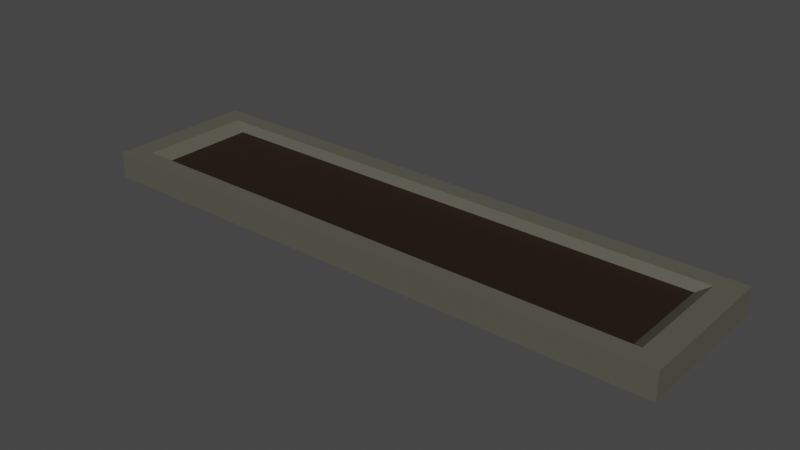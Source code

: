 # Source: FlowerBed2.blend  (saved by Blender 2.93.21; exported with 4.5.12 LTS)
import bpy
from mathutils import Matrix  # noqa: F401  (used for matrix-valued properties, if any)

bpy.ops.wm.read_factory_settings(use_empty=True)
scene = bpy.context.scene
scene.name = 'Scene'

# ---- collections
col_collection = bpy.data.collections.new('Collection'); scene.collection.children.link(col_collection)

# ---- materials (node trees are filled in below, after node groups)
mat_concreteflowerbed2 = bpy.data.materials.new('ConcreteFlowerBed2')
mat_concreteflowerbed2.use_transparent_shadow = False
mat_groundflowerbed5 = bpy.data.materials.new('GroundFlowerBed5')
mat_groundflowerbed5.use_transparent_shadow = False

# ---- material node trees
mat_concreteflowerbed2.use_nodes = True; mat_concreteflowerbed2.node_tree.nodes.clear()
_N = mat_concreteflowerbed2.node_tree.nodes; _L = mat_concreteflowerbed2.node_tree.links
n0 = _N.new('ShaderNodeBsdfPrincipled'); n0.name = 'Principled BSDF'; n0.location = (10, 300)
n0.distribution = 'GGX'
n0.subsurface_method = 'BURLEY'
n0.inputs[0].default_value = (0.09723, 0.09559, 0.07249, 1.0)
n0.inputs[3].default_value = 1.45
n0.inputs[27].default_value = (0.0, 0.0, 0.0, 1.0)
n0.inputs[28].default_value = 1.0
n1 = _N.new('ShaderNodeOutputMaterial'); n1.name = 'Material Output'; n1.location = (300, 300)
_L.new(n0.outputs[0], n1.inputs[0])
n1.is_active_output = True
mat_groundflowerbed5.use_nodes = True; mat_groundflowerbed5.node_tree.nodes.clear()
_N = mat_groundflowerbed5.node_tree.nodes; _L = mat_groundflowerbed5.node_tree.links
n0 = _N.new('ShaderNodeBsdfPrincipled'); n0.name = 'Principled BSDF'; n0.location = (10, 300)
n0.distribution = 'GGX'
n0.subsurface_method = 'BURLEY'
n0.inputs[0].default_value = (0.0185, 0.008023, 0.003035, 1.0)
n0.inputs[3].default_value = 1.45
n0.inputs[27].default_value = (0.0, 0.0, 0.0, 1.0)
n0.inputs[28].default_value = 1.0
n1 = _N.new('ShaderNodeOutputMaterial'); n1.name = 'Material Output'; n1.location = (300, 300)
_L.new(n0.outputs[0], n1.inputs[0])
n1.is_active_output = True

# ---- world
world_world = bpy.data.worlds.new('World'); scene.world = world_world
world_world.use_nodes = True; world_world.node_tree.nodes.clear()
_N = world_world.node_tree.nodes; _L = world_world.node_tree.links
n0 = _N.new('ShaderNodeOutputWorld'); n0.name = 'World Output'; n0.location = (300, 300)
n1 = _N.new('ShaderNodeBackground'); n1.name = 'Background'; n1.location = (10, 300)
n1.inputs[0].default_value = (0.05088, 0.05088, 0.05088, 1.0)
_L.new(n1.outputs[0], n0.inputs[0])
n0.is_active_output = True
world_world.color = (0.05088, 0.05088, 0.05088)
world_world.use_sun_shadow = False
world_world.sun_shadow_jitter_overblur = 0.0

# ---- meshes
me_cube_011 = bpy.data.meshes.new('Cube.011')
me_cube_011.from_pydata([(-2.328, -0.592, -0.141), (-2.143, -0.4472, 0.06972), (-2.328, 0.592, -0.141), (-2.143, 0.4472, 0.06972), (-2.328, -0.592, 0.06972), (-2.328, 0.592, 0.06972), (-2.04, -0.4094, 0.001565), (-2.04, 0.4094, 0.001565), (2.328, 0.592, -0.141), (2.143, 0.4472, 0.06972), (2.328, -0.592, -0.141), (2.143, -0.4472, 0.06972), (2.328, 0.592, 0.06972), (2.328, -0.592, 0.06972), (2.04, 0.4094, 0.001565), (2.04, -0.4094, 0.001565)], [], [(0, 4, 5, 2), (8, 2, 5, 12), (1, 3, 5, 4), (12, 5, 3, 9), (11, 1, 4, 13), (14, 7, 6, 15), (3, 1, 6, 7), (15, 6, 1, 11), (10, 0, 2, 8), (13, 4, 0, 10), (8, 12, 13, 10), (9, 11, 13, 12), (11, 9, 14, 15), (9, 3, 7, 14)])
me_cube_011.polygons.foreach_set('material_index', [0, 0, 0, 0, 0, 1, 0, 0, 0, 0, 0, 0, 0, 0])
_uv = me_cube_011.uv_layers.new(name='UVMap')
_uv.uv.foreach_set('vector', [0.375, 0.0, 0.625, 0.0, 0.625, 0.25, 0.375, 0.25, 0.375, 1.0, 0.375, 0.25, 0.625, 0.25, 0.625, 1.0, 0.8586, 0.7336, 0.8586, 0.5164, 0.875, 0.5, 0.875, 0.75, 0.875, 0.75, 0.875, 0.5, 0.8586, 0.5164, 0.8586, 0.7336, 0.8586, 0.5164, 0.8586, 0.7336, 0.875, 0.75, 0.875, 0.5, 0.8586, 0.7336, 0.8586, 0.5164, 0.8586, 0.7336, 0.8586, 0.5164, 0.8586, 0.5164, 0.8586, 0.7336, 0.8586, 0.7336, 0.8586, 0.5164, 0.8586, 0.5164, 0.8586, 0.7336, 0.8586, 0.7336, 0.8586, 0.5164, 0.125, 0.5, 0.125, 0.75, 0.125, 0.5, 0.125, 0.75, 0.625, 0.25, 0.625, 1.0, 0.375, 1.0, 0.375, 0.25, 0.375, 0.0, 0.625, 0.0, 0.625, 0.25, 0.375, 0.25, 0.8586, 0.7336, 0.8586, 0.5164, 0.875, 0.5, 0.875, 0.75, 0.8586, 0.5164, 0.8586, 0.7336, 0.8586, 0.7336, 0.8586, 0.5164, 0.8586, 0.7336, 0.8586, 0.5164, 0.8586, 0.5164, 0.8586, 0.7336])
me_cube_011.materials.append(mat_concreteflowerbed2)
me_cube_011.materials.append(mat_groundflowerbed5)
me_cube_011.use_remesh_fix_poles = True
me_cube_011.use_remesh_preserve_attributes = False
me_cube_011.update()

# ---- objects
ob_flowerbed2 = bpy.data.objects.new('FlowerBed2', me_cube_011)

# ---- transforms, parenting, visibility, modifiers, constraints
ob_flowerbed2.location = (0.0, 0.0, 0.0)

# ---- collection membership
col_collection.objects.link(ob_flowerbed2)

# ---- scene / render settings (as saved in the file)
scene.frame_start = 1; scene.frame_end = 250; scene.frame_set(1)
scene.render.engine = 'BLENDER_EEVEE_NEXT'
scene.cycles.use_denoising = False
scene.cycles.samples = 128
scene.cycles.sampling_pattern = 'TABULATED_SOBOL'
scene.cycles.use_adaptive_sampling = False
scene.cycles.use_light_tree = False
scene.view_settings.view_transform = 'Filmic'
bpy.context.view_layer.update()

# ---- added for rendering (the .blend has no active camera and no usable light): camera, sun
cam_auto = bpy.data.cameras.new('AutoCamera')
cam_auto.lens = 50.0
cam_auto.sensor_width = 36.0
cam_auto.clip_end = 1000.0
ob_auto_camera = bpy.data.objects.new('AutoCamera', cam_auto)
scene.collection.objects.link(ob_auto_camera)
ob_auto_camera.location = (4.4493, -5.33916, 3.52379)
ob_auto_camera.rotation_euler = (1.09748, -7.21219e-08, 0.694738)
scene.camera = ob_auto_camera
light_auto_sun = bpy.data.lights.new('AutoSun', 'SUN')
light_auto_sun.energy = 3.0
light_auto_sun.angle = 0.0523599
ob_auto_sun = bpy.data.objects.new('AutoSun', light_auto_sun)
scene.collection.objects.link(ob_auto_sun)
ob_auto_sun.rotation_euler = (0.872665, 0.174533, 0.523599)
bpy.context.view_layer.update()
